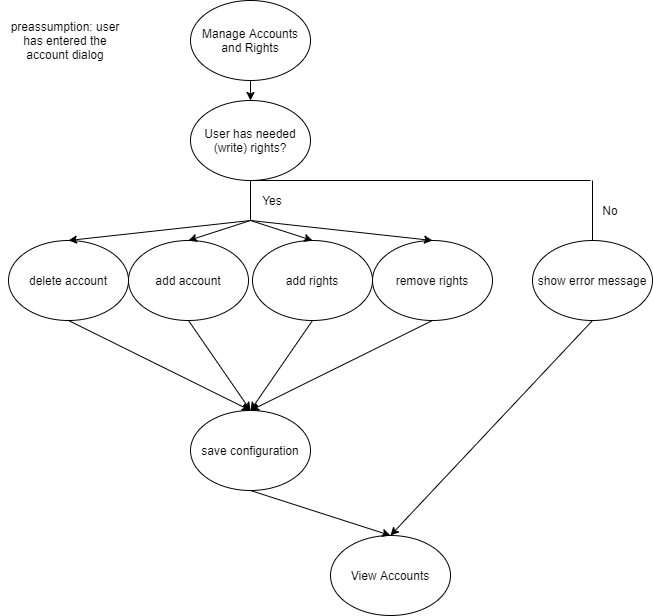

The diagram above was exported from draw.io. Its source (the exported page's mxGraphModel, read from the mxfile embedded in the PNG):
<mxGraphModel dx="2942" dy="1154" grid="1" gridSize="10" guides="1" tooltips="1" connect="1" arrows="1" fold="1" page="1" pageScale="1" pageWidth="827" pageHeight="1169" math="0" shadow="0">
  <root>
    <mxCell id="MIjQvJClVpNPJ3KCYoKW-0" />
    <mxCell id="MIjQvJClVpNPJ3KCYoKW-1" parent="MIjQvJClVpNPJ3KCYoKW-0" />
    <mxCell id="uPn5avV3h4MO-AuFN-KD-0" value="Manage Accounts and Rights" style="ellipse;whiteSpace=wrap;html=1;" parent="MIjQvJClVpNPJ3KCYoKW-1" vertex="1">
      <mxGeometry x="220" y="10" width="120" height="80" as="geometry" />
    </mxCell>
    <mxCell id="uPn5avV3h4MO-AuFN-KD-1" value="add account" style="ellipse;whiteSpace=wrap;html=1;" parent="MIjQvJClVpNPJ3KCYoKW-1" vertex="1">
      <mxGeometry x="158" y="250" width="120" height="80" as="geometry" />
    </mxCell>
    <mxCell id="uPn5avV3h4MO-AuFN-KD-2" value="add rights" style="ellipse;whiteSpace=wrap;html=1;" parent="MIjQvJClVpNPJ3KCYoKW-1" vertex="1">
      <mxGeometry x="282" y="250" width="120" height="80" as="geometry" />
    </mxCell>
    <mxCell id="uPn5avV3h4MO-AuFN-KD-3" value="delete account" style="ellipse;whiteSpace=wrap;html=1;" parent="MIjQvJClVpNPJ3KCYoKW-1" vertex="1">
      <mxGeometry x="38" y="250" width="120" height="80" as="geometry" />
    </mxCell>
    <mxCell id="uPn5avV3h4MO-AuFN-KD-4" value="save configuration" style="ellipse;whiteSpace=wrap;html=1;" parent="MIjQvJClVpNPJ3KCYoKW-1" vertex="1">
      <mxGeometry x="220" y="420" width="120" height="80" as="geometry" />
    </mxCell>
    <mxCell id="uPn5avV3h4MO-AuFN-KD-5" value="remove rights" style="ellipse;whiteSpace=wrap;html=1;" parent="MIjQvJClVpNPJ3KCYoKW-1" vertex="1">
      <mxGeometry x="402" y="250" width="120" height="80" as="geometry" />
    </mxCell>
    <mxCell id="uPn5avV3h4MO-AuFN-KD-6" value="show error message" style="ellipse;whiteSpace=wrap;html=1;" parent="MIjQvJClVpNPJ3KCYoKW-1" vertex="1">
      <mxGeometry x="562" y="250" width="120" height="80" as="geometry" />
    </mxCell>
    <mxCell id="uPn5avV3h4MO-AuFN-KD-7" value="User has needed (write) rights?" style="ellipse;whiteSpace=wrap;html=1;" parent="MIjQvJClVpNPJ3KCYoKW-1" vertex="1">
      <mxGeometry x="220" y="110" width="120" height="80" as="geometry" />
    </mxCell>
    <mxCell id="uPn5avV3h4MO-AuFN-KD-42" value="" style="endArrow=classic;html=1;entryX=0.5;entryY=0;entryDx=0;entryDy=0;" parent="MIjQvJClVpNPJ3KCYoKW-1" target="uPn5avV3h4MO-AuFN-KD-5" edge="1">
      <mxGeometry width="50" height="50" relative="1" as="geometry">
        <mxPoint x="280" y="230" as="sourcePoint" />
        <mxPoint x="410" y="310" as="targetPoint" />
      </mxGeometry>
    </mxCell>
    <mxCell id="uPn5avV3h4MO-AuFN-KD-48" value="" style="endArrow=classic;html=1;entryX=0.5;entryY=0;entryDx=0;entryDy=0;" parent="MIjQvJClVpNPJ3KCYoKW-1" target="uPn5avV3h4MO-AuFN-KD-2" edge="1">
      <mxGeometry width="50" height="50" relative="1" as="geometry">
        <mxPoint x="280" y="230" as="sourcePoint" />
        <mxPoint x="410" y="310" as="targetPoint" />
      </mxGeometry>
    </mxCell>
    <mxCell id="uPn5avV3h4MO-AuFN-KD-54" value="" style="endArrow=classic;html=1;entryX=0.5;entryY=0;entryDx=0;entryDy=0;" parent="MIjQvJClVpNPJ3KCYoKW-1" target="uPn5avV3h4MO-AuFN-KD-1" edge="1">
      <mxGeometry width="50" height="50" relative="1" as="geometry">
        <mxPoint x="280" y="230" as="sourcePoint" />
        <mxPoint x="410" y="310" as="targetPoint" />
      </mxGeometry>
    </mxCell>
    <mxCell id="uPn5avV3h4MO-AuFN-KD-56" value="" style="endArrow=classic;html=1;entryX=0.5;entryY=0;entryDx=0;entryDy=0;" parent="MIjQvJClVpNPJ3KCYoKW-1" target="uPn5avV3h4MO-AuFN-KD-3" edge="1">
      <mxGeometry width="50" height="50" relative="1" as="geometry">
        <mxPoint x="280" y="230" as="sourcePoint" />
        <mxPoint x="430" y="329.9999999999999" as="targetPoint" />
      </mxGeometry>
    </mxCell>
    <mxCell id="uPn5avV3h4MO-AuFN-KD-57" value="" style="endArrow=classic;html=1;exitX=0.5;exitY=1;exitDx=0;exitDy=0;entryX=0.5;entryY=0;entryDx=0;entryDy=0;" parent="MIjQvJClVpNPJ3KCYoKW-1" source="uPn5avV3h4MO-AuFN-KD-3" target="uPn5avV3h4MO-AuFN-KD-4" edge="1">
      <mxGeometry width="50" height="50" relative="1" as="geometry">
        <mxPoint x="390" y="389.9999999999999" as="sourcePoint" />
        <mxPoint x="440" y="339.9999999999999" as="targetPoint" />
      </mxGeometry>
    </mxCell>
    <mxCell id="uPn5avV3h4MO-AuFN-KD-58" value="" style="endArrow=classic;html=1;exitX=0.5;exitY=1;exitDx=0;exitDy=0;entryX=0.5;entryY=0;entryDx=0;entryDy=0;" parent="MIjQvJClVpNPJ3KCYoKW-1" source="uPn5avV3h4MO-AuFN-KD-1" target="uPn5avV3h4MO-AuFN-KD-4" edge="1">
      <mxGeometry width="50" height="50" relative="1" as="geometry">
        <mxPoint x="400" y="399.9999999999999" as="sourcePoint" />
        <mxPoint x="450" y="349.9999999999999" as="targetPoint" />
      </mxGeometry>
    </mxCell>
    <mxCell id="uPn5avV3h4MO-AuFN-KD-59" value="" style="endArrow=classic;html=1;exitX=0.5;exitY=1;exitDx=0;exitDy=0;entryX=0.5;entryY=0;entryDx=0;entryDy=0;" parent="MIjQvJClVpNPJ3KCYoKW-1" source="uPn5avV3h4MO-AuFN-KD-2" target="uPn5avV3h4MO-AuFN-KD-4" edge="1">
      <mxGeometry width="50" height="50" relative="1" as="geometry">
        <mxPoint x="410" y="409.9999999999999" as="sourcePoint" />
        <mxPoint x="460" y="359.9999999999999" as="targetPoint" />
      </mxGeometry>
    </mxCell>
    <mxCell id="uPn5avV3h4MO-AuFN-KD-60" value="" style="endArrow=classic;html=1;exitX=0.5;exitY=1;exitDx=0;exitDy=0;entryX=0.5;entryY=0;entryDx=0;entryDy=0;" parent="MIjQvJClVpNPJ3KCYoKW-1" source="uPn5avV3h4MO-AuFN-KD-5" target="uPn5avV3h4MO-AuFN-KD-4" edge="1">
      <mxGeometry width="50" height="50" relative="1" as="geometry">
        <mxPoint x="420" y="419.9999999999999" as="sourcePoint" />
        <mxPoint x="470" y="369.9999999999999" as="targetPoint" />
      </mxGeometry>
    </mxCell>
    <object label="" id="uPn5avV3h4MO-AuFN-KD-61">
      <mxCell style="endArrow=none;html=1;exitX=0.5;exitY=1;exitDx=0;exitDy=0;" parent="MIjQvJClVpNPJ3KCYoKW-1" source="uPn5avV3h4MO-AuFN-KD-7" edge="1">
        <mxGeometry width="50" height="50" relative="1" as="geometry">
          <mxPoint x="360" y="360" as="sourcePoint" />
          <mxPoint x="280" y="230" as="targetPoint" />
        </mxGeometry>
      </mxCell>
    </object>
    <mxCell id="uPn5avV3h4MO-AuFN-KD-62" value="Yes" style="text;html=1;strokeColor=none;fillColor=none;align=center;verticalAlign=middle;whiteSpace=wrap;rounded=0;" parent="MIjQvJClVpNPJ3KCYoKW-1" vertex="1">
      <mxGeometry x="282" y="200" width="40" height="20" as="geometry" />
    </mxCell>
    <mxCell id="uPn5avV3h4MO-AuFN-KD-65" value="View Accounts" style="ellipse;whiteSpace=wrap;html=1;" parent="MIjQvJClVpNPJ3KCYoKW-1" vertex="1">
      <mxGeometry x="360" y="545" width="120" height="80" as="geometry" />
    </mxCell>
    <mxCell id="uPn5avV3h4MO-AuFN-KD-66" value="No" style="text;html=1;strokeColor=none;fillColor=none;align=center;verticalAlign=middle;whiteSpace=wrap;rounded=0;" parent="MIjQvJClVpNPJ3KCYoKW-1" vertex="1">
      <mxGeometry x="620" y="210" width="40" height="20" as="geometry" />
    </mxCell>
    <object label="" id="uPn5avV3h4MO-AuFN-KD-67">
      <mxCell style="endArrow=none;html=1;exitX=0.5;exitY=1;exitDx=0;exitDy=0;" parent="MIjQvJClVpNPJ3KCYoKW-1" source="uPn5avV3h4MO-AuFN-KD-7" edge="1">
        <mxGeometry width="50" height="50" relative="1" as="geometry">
          <mxPoint x="290" y="200" as="sourcePoint" />
          <mxPoint x="620" y="190" as="targetPoint" />
        </mxGeometry>
      </mxCell>
    </object>
    <object label="" id="uPn5avV3h4MO-AuFN-KD-68">
      <mxCell style="endArrow=none;html=1;entryX=0.5;entryY=0;entryDx=0;entryDy=0;" parent="MIjQvJClVpNPJ3KCYoKW-1" target="uPn5avV3h4MO-AuFN-KD-6" edge="1">
        <mxGeometry width="50" height="50" relative="1" as="geometry">
          <mxPoint x="622" y="190" as="sourcePoint" />
          <mxPoint x="300" y="249.9999999999999" as="targetPoint" />
        </mxGeometry>
      </mxCell>
    </object>
    <mxCell id="iclMmv0nS1doL0X6kXzv-0" value="" style="endArrow=classic;html=1;exitX=0.5;exitY=1;exitDx=0;exitDy=0;entryX=0.5;entryY=0;entryDx=0;entryDy=0;" parent="MIjQvJClVpNPJ3KCYoKW-1" source="uPn5avV3h4MO-AuFN-KD-4" target="uPn5avV3h4MO-AuFN-KD-65" edge="1">
      <mxGeometry width="50" height="50" relative="1" as="geometry">
        <mxPoint x="360" y="540" as="sourcePoint" />
        <mxPoint x="410" y="490" as="targetPoint" />
      </mxGeometry>
    </mxCell>
    <mxCell id="iclMmv0nS1doL0X6kXzv-2" value="" style="endArrow=classic;html=1;exitX=0.5;exitY=1;exitDx=0;exitDy=0;entryX=0.5;entryY=0;entryDx=0;entryDy=0;" parent="MIjQvJClVpNPJ3KCYoKW-1" source="uPn5avV3h4MO-AuFN-KD-6" target="uPn5avV3h4MO-AuFN-KD-65" edge="1">
      <mxGeometry width="50" height="50" relative="1" as="geometry">
        <mxPoint x="360" y="540" as="sourcePoint" />
        <mxPoint x="410" y="490" as="targetPoint" />
      </mxGeometry>
    </mxCell>
    <mxCell id="iclMmv0nS1doL0X6kXzv-3" value="" style="endArrow=classic;html=1;exitX=0.5;exitY=1;exitDx=0;exitDy=0;entryX=0.5;entryY=0;entryDx=0;entryDy=0;" parent="MIjQvJClVpNPJ3KCYoKW-1" source="uPn5avV3h4MO-AuFN-KD-0" target="uPn5avV3h4MO-AuFN-KD-7" edge="1">
      <mxGeometry width="50" height="50" relative="1" as="geometry">
        <mxPoint x="360" y="290" as="sourcePoint" />
        <mxPoint x="410" y="240" as="targetPoint" />
      </mxGeometry>
    </mxCell>
    <mxCell id="iclMmv0nS1doL0X6kXzv-4" value="preassumption: user has entered the account dialog" style="text;html=1;strokeColor=none;fillColor=none;align=center;verticalAlign=middle;whiteSpace=wrap;rounded=0;" parent="MIjQvJClVpNPJ3KCYoKW-1" vertex="1">
      <mxGeometry x="30" y="40" width="130" height="20" as="geometry" />
    </mxCell>
  </root>
</mxGraphModel>